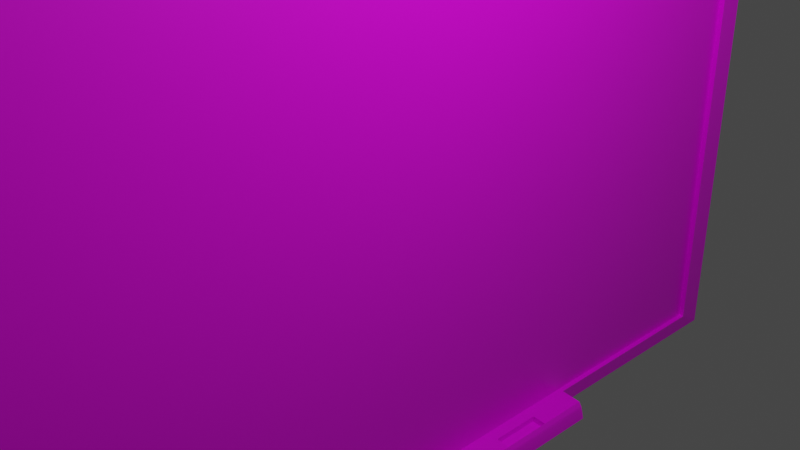 # Source: whiteBored.blend  (saved by Blender 2.80.75; exported with 4.5.12 LTS)
import bpy
from mathutils import Matrix  # noqa: F401  (used for matrix-valued properties, if any)

bpy.ops.wm.read_factory_settings(use_empty=True)
scene = bpy.context.scene
scene.name = 'Scene'

# ---- collections
col_collection = bpy.data.collections.new('Collection'); scene.collection.children.link(col_collection)

# ---- images (referenced by path relative to the original .blend; pixels are not part of the script)
import os
ASSET_DIR = os.environ.get("B2B_ASSET_DIR", "")  # directory of the original .blend (textures are referenced by path, not embedded)
HERE = os.path.dirname(os.path.abspath(__file__))  # packed textures are extracted next to this script under _unpacked/

def load_image(name, relpath, width, height, colorspace="sRGB"):
    """Load a texture the original file referenced (path relative to the .blend, or extracted next to this script)."""
    p = next((c for c in (os.path.join(HERE, relpath), os.path.join(ASSET_DIR, relpath)) if relpath and os.path.exists(c)), "")
    if p:
        img = bpy.data.images.load(p, check_existing=True)
        img.name = name
    else:  # same state as the original file: an image datablock whose file is absent (Cycles renders it pink)
        img = bpy.data.images.new(name, width, height)
        img.source = "FILE"
        img.filepath = "//" + (relpath or name)
    img.colorspace_settings.name = colorspace
    return img
img_whiteboard_jpg = load_image('whiteboard.jpg', 'whiteboard.jpg', 1024, 1024, 'sRGB')

# ---- materials (node trees are filled in below, after node groups)
mat_material = bpy.data.materials.new('Material')
mat_material.alpha_threshold = 0.0
mat_material.use_transparent_shadow = False
mat_material.line_color = (0.0, 0.0, 0.0, 1.0)

# ---- material node trees
mat_material.use_nodes = True; mat_material.node_tree.nodes.clear()
_N = mat_material.node_tree.nodes; _L = mat_material.node_tree.links
n0 = _N.new('ShaderNodeOutputMaterial'); n0.name = 'Material Output'; n0.location = (300, 300)
n1 = _N.new('ShaderNodeBsdfPrincipled'); n1.name = 'Principled BSDF'; n1.location = (10, 300)
n1.distribution = 'GGX'
n1.subsurface_method = 'BURLEY'
n1.inputs[2].default_value = 0.4
n1.inputs[3].default_value = 1.45
n1.inputs[27].default_value = (0.0, 0.0, 0.0, 1.0)
n1.inputs[28].default_value = 1.0
n2 = _N.new('ShaderNodeTexImage'); n2.name = 'Image Texture'; n2.location = (-280, 275)
n2.image = img_whiteboard_jpg
_L.new(n1.outputs[0], n0.inputs[0])
_L.new(n2.outputs[0], n1.inputs[0])
n0.is_active_output = True

# ---- world
world_world = bpy.data.worlds.new('World'); scene.world = world_world
world_world.use_nodes = True; world_world.node_tree.nodes.clear()
_N = world_world.node_tree.nodes; _L = world_world.node_tree.links
n0 = _N.new('ShaderNodeOutputWorld'); n0.name = 'World Output'; n0.location = (300, 300)
n1 = _N.new('ShaderNodeBackground'); n1.name = 'Background'; n1.location = (10, 300)
n1.inputs[0].default_value = (0.05088, 0.05088, 0.05088, 1.0)
_L.new(n1.outputs[0], n0.inputs[0])
n0.is_active_output = True
world_world.color = (0.05088, 0.05088, 0.05088)
world_world.use_sun_shadow = False
world_world.sun_shadow_jitter_overblur = 0.0

# ---- cameras
cam_camera = bpy.data.cameras.new('Camera')
cam_camera.clip_end = 100.0
cam_camera.ortho_scale = 7.314

# ---- lights
light_light = bpy.data.lights.new('Light', 'POINT')
light_light.transmission_factor = 0.0
light_light.energy = 1000.0
light_light.shadow_soft_size = 0.1
light_light.shadow_maximum_resolution = 0.006
light_light.use_absolute_resolution = True

# ---- meshes
me_cube = bpy.data.meshes.new('Cube')
me_cube.from_pydata([(1.1, 0.9376, 0.9376), (1.1, 0.9376, -0.9376), (1.1, -0.9376, 0.9376), (1.1, -0.9376, -0.9376), (-1.0, 1.0, 1.0), (-1.0, 1.0, -1.0), (-1.0, -1.0, 1.0), (-1.0, -1.0, -1.0), (1.0, 1.0, 1.0), (1.0, 1.0, -1.0), (1.0, -1.0, 1.0), (1.0, -1.0, -1.0), (0.728, 0.9376, 0.9376), (0.728, 0.9376, -0.9376), (0.728, -0.9376, 0.9376), (-1.0, 0.0, -1.0), (1.0, 0.0, 1.0), (-1.0, 0.0, 1.0), (1.0, 0.0, -1.0), (1.1, 0.0, 0.9376), (1.1, 0.0, -0.9376), (0.728, 0.0, 0.9376), (0.728, 0.0, -0.9376), (-1.0, -0.5, -1.0), (1.0, -0.5, 1.0), (1.1, -0.4688, 0.9376), (0.728, -0.4688, 0.9376), (-1.0, -0.5, 1.0), (1.0, -0.4705, -1.0), (1.1, -0.4688, -0.9376), (-1.0, 0.5, 1.0), (1.0, 0.4705, -1.0), (1.1, 0.4688, -0.9376), (0.728, 0.4688, -0.9376), (-1.0, 0.5, -1.0), (1.0, 0.5, 1.0), (1.1, 0.4688, 0.9376), (0.728, 0.4688, 0.9376), (3.036, -0.4705, -1.008), (3.036, 0.0, -1.008), (3.036, 0.4705, -1.008), (-1.0, -0.25, 1.0), (1.0, -0.2352, -1.0), (1.1, -0.2344, -0.9376), (0.728, -0.2344, -0.9376), (-1.0, -0.25, -1.0), (1.0, -0.25, 1.0), (1.1, -0.2344, 0.9376), (0.728, -0.2344, 0.9376), (3.036, -0.2352, -1.008), (-1.0, -0.3669, -1.0), (1.0, -0.3669, 1.0), (1.1, -0.344, 0.9376), (0.728, -0.344, 0.9376), (-1.0, -0.3669, 1.0), (1.0, -0.3452, -1.0), (1.1, -0.344, -0.9376), (0.728, -0.344, -0.9376), (3.036, -0.3452, -1.008), (-1.0, -0.125, 1.0), (1.0, -0.1176, -1.0), (1.1, -0.1172, -0.9376), (0.728, -0.1172, -0.9376), (3.036, -0.1176, -1.008), (-1.0, -0.125, -1.0), (1.0, -0.125, 1.0), (1.1, -0.1172, 0.9376), (0.728, -0.1172, 0.9376), (-1.0, 0.25, -1.0), (1.0, 0.25, 1.0), (1.1, 0.2344, 0.9376), (0.728, 0.2344, 0.9376), (-1.0, 0.25, 1.0), (1.0, 0.2352, -1.0), (1.1, 0.2344, -0.9376), (0.728, 0.2344, -0.9376), (3.036, 0.2352, -1.008), (-1.0, 0.125, -1.0), (1.0, 0.125, 1.0), (1.1, 0.1172, 0.9376), (0.728, 0.1172, 0.9376), (-1.0, 0.125, 1.0), (1.0, 0.1176, -1.0), (1.1, 0.1172, -0.9376), (0.728, 0.1172, -0.9376), (3.036, 0.1176, -1.008), (-1.0, 0.375, 1.0), (1.0, 0.3529, -1.0), (1.1, 0.3516, -0.9376), (0.728, 0.3516, -0.9376), (3.036, 0.3529, -1.008), (-1.0, 0.375, -1.0), (1.0, 0.375, 1.0), (1.1, 0.3516, 0.9376), (0.728, 0.3516, 0.9376), (2.018, 0.4705, -1.004), (2.018, 0.0, -1.004), (2.118, 0.4688, -0.9417), (2.018, -0.4705, -1.004), (2.118, -0.4688, -0.9417), (2.018, -0.2352, -1.004), (2.118, -0.2344, -0.9417), (2.018, -0.3452, -1.004), (2.118, -0.344, -0.9417), (2.118, -0.1172, -0.9417), (2.018, -0.1176, -1.004), (2.118, 0.2344, -0.9417), (2.018, 0.2352, -1.004), (2.018, 0.1176, -1.004), (2.118, 0.1172, -0.9417), (2.118, 0.3516, -0.9417), (2.018, 0.3529, -1.004), (2.527, 0.4705, -1.006), (2.627, 0.4688, -0.9437), (2.527, -0.4705, -1.006), (2.527, -0.2352, -1.006), (2.627, -0.2344, -0.9437), (2.527, -0.3452, -1.006), (2.627, -0.344, -0.9437), (2.627, -0.1172, -0.9437), (2.527, -0.1176, -1.006), (2.627, 0.2344, -0.9437), (2.527, 0.2352, -1.006), (2.527, 0.1176, -1.006), (2.627, 0.1172, -0.9437), (2.627, 0.3516, -0.9437), (2.527, 0.3529, -1.006), (2.527, 0.0, -1.006), (2.627, -0.4688, -0.9437), (2.627, 0.0, -0.9437), (1.509, 0.0, -1.002), (1.609, -0.4688, -0.9396), (1.609, 0.0, -0.9396), (1.509, 0.4705, -1.002), (1.609, 0.4688, -0.9396), (1.509, -0.4705, -1.002), (1.509, -0.2352, -1.002), (1.609, -0.2344, -0.9396), (1.509, -0.3452, -1.002), (1.609, -0.344, -0.9396), (1.609, -0.1172, -0.9396), (1.509, -0.1176, -1.002), (1.609, 0.2344, -0.9396), (1.509, 0.2352, -1.002), (1.509, 0.1176, -1.002), (1.609, 0.1172, -0.9396), (1.609, 0.3516, -0.9396), (1.509, 0.3529, -1.002), (2.59, 0.0, -0.9671), (2.081, 0.0, -0.965), (1.572, -0.2344, -0.963), (2.081, -0.2344, -0.965), (1.572, -0.344, -0.963), (2.081, -0.344, -0.965), (1.572, -0.1172, -0.963), (2.081, -0.1172, -0.965), (1.572, 0.2344, -0.963), (2.081, 0.2344, -0.965), (1.572, 0.1172, -0.963), (2.081, 0.1172, -0.965), (1.572, 0.3516, -0.963), (2.081, 0.3516, -0.965), (2.59, -0.2344, -0.9671), (2.59, -0.344, -0.9671), (2.59, -0.1172, -0.9671), (2.59, 0.2344, -0.9671), (2.59, 0.1172, -0.9671), (2.59, 0.3516, -0.9671), (1.572, 0.0, -0.963), (0.728, -0.9376, -0.9376), (0.728, -0.4688, -0.9376), (3.024, -0.4703, -1.004), (2.802, -0.4688, -0.9579), (2.974, -0.4697, -0.9893), (2.914, -0.4692, -0.9753), (2.854, -0.4689, -0.9642), (3.024, 0.0, -1.004), (2.802, 0.0, -0.9579), (2.974, 0.0, -0.9893), (2.914, 0.0, -0.9753), (2.854, 0.0, -0.9642), (2.802, 0.4688, -0.9579), (3.024, 0.4703, -1.004), (2.854, 0.4689, -0.9642), (2.914, 0.4692, -0.9753), (2.974, 0.4697, -0.9893), (3.024, -0.2352, -1.004), (2.802, -0.2344, -0.9579), (2.974, -0.2349, -0.9893), (2.914, -0.2346, -0.9753), (2.854, -0.2344, -0.9642), (2.802, -0.344, -0.9579), (3.024, -0.3451, -1.004), (2.854, -0.3441, -0.9642), (2.914, -0.3443, -0.9753), (2.974, -0.3447, -0.9893), (2.802, -0.1172, -0.9579), (3.024, -0.1176, -1.004), (2.854, -0.1172, -0.9642), (2.914, -0.1173, -0.9753), (2.974, -0.1174, -0.9893), (3.024, 0.2352, -1.004), (2.802, 0.2344, -0.9579), (2.974, 0.2349, -0.9893), (2.914, 0.2346, -0.9753), (2.854, 0.2344, -0.9642), (2.802, 0.1172, -0.9579), (3.024, 0.1176, -1.004), (2.854, 0.1172, -0.9642), (2.914, 0.1173, -0.9753), (2.974, 0.1174, -0.9893), (2.802, 0.3516, -0.9579), (3.024, 0.3527, -1.004), (2.854, 0.3517, -0.9642), (2.914, 0.3519, -0.9753), (2.974, 0.3523, -0.9893)], [], [(24, 27, 6, 10), (11, 10, 6, 7), (34, 30, 4, 5), (23, 28, 11, 7), (1, 0, 12, 13), (5, 4, 8, 9), (0, 1, 9, 8), (3, 2, 10, 11), (36, 0, 8, 35), (29, 3, 11, 28), (32, 1, 13, 33), (2, 3, 169, 14), (25, 2, 14, 26), (79, 19, 21, 80), (61, 20, 22, 62), (84, 80, 21, 22), (186, 192, 58, 49), (66, 19, 16, 65), (77, 82, 18, 15), (64, 59, 17, 15), (78, 81, 17, 16), (7, 6, 27, 23), (2, 25, 24, 10), (3, 29, 170, 169), (52, 25, 26, 53), (57, 53, 26, 170), (126, 112, 40, 90), (50, 55, 28, 23), (51, 54, 27, 24), (8, 4, 30, 35), (5, 9, 31, 34), (1, 32, 31, 9), (13, 12, 37, 33), (0, 36, 37, 12), (88, 32, 33, 89), (93, 36, 35, 92), (91, 86, 30, 34), (124, 129, 177, 206), (118, 128, 172, 191), (192, 171, 38, 58), (129, 119, 196, 177), (120, 127, 39, 63), (113, 125, 211, 181), (117, 115, 49, 58), (201, 207, 85, 76), (119, 116, 187, 196), (65, 59, 41, 46), (64, 60, 42, 45), (62, 67, 48, 44), (66, 47, 48, 67), (50, 54, 41, 45), (52, 47, 46, 51), (56, 43, 44, 57), (29, 56, 57, 170), (25, 52, 51, 24), (23, 27, 54, 50), (114, 117, 58, 38), (197, 186, 49, 63), (116, 118, 191, 187), (46, 41, 54, 51), (45, 42, 55, 50), (44, 48, 53, 57), (47, 52, 53, 48), (19, 66, 67, 21), (22, 21, 67, 62), (15, 18, 60, 64), (16, 17, 59, 65), (207, 176, 39, 85), (176, 197, 63, 39), (115, 120, 63, 49), (45, 41, 59, 64), (47, 66, 65, 46), (43, 61, 62, 44), (125, 121, 202, 211), (77, 81, 72, 68), (79, 70, 69, 78), (83, 74, 75, 84), (123, 122, 76, 85), (92, 86, 72, 69), (91, 87, 73, 68), (89, 94, 71, 75), (93, 70, 71, 94), (127, 123, 85, 39), (20, 83, 84, 22), (19, 79, 78, 16), (15, 17, 81, 77), (212, 201, 76, 90), (121, 124, 206, 202), (69, 72, 81, 78), (68, 73, 82, 77), (75, 71, 80, 84), (70, 79, 80, 71), (36, 93, 94, 37), (33, 37, 94, 89), (34, 31, 87, 91), (35, 30, 86, 92), (112, 113, 181, 183, 184, 185, 182, 40), (182, 212, 90, 40), (68, 72, 86, 91), (70, 93, 92, 69), (74, 88, 89, 75), (122, 126, 90, 76), (143, 147, 111, 107), (134, 146, 110, 97), (142, 145, 109, 106), (130, 144, 108, 96), (144, 143, 107, 108), (101, 137, 150, 151), (136, 141, 105, 100), (129, 124, 166, 148), (145, 132, 168, 158), (135, 138, 102, 98), (140, 137, 101, 104), (138, 136, 100, 102), (104, 119, 164, 155), (141, 130, 96, 105), (139, 131, 99, 103), (131, 135, 98, 99), (147, 133, 95, 111), (133, 134, 97, 95), (107, 111, 126, 122), (97, 110, 125, 113), (106, 109, 124, 121), (96, 108, 123, 127), (108, 107, 122, 123), (146, 142, 156, 160), (100, 105, 120, 115), (103, 118, 163, 153), (125, 110, 161, 167), (98, 102, 117, 114), (104, 101, 116, 119), (102, 100, 115, 117), (142, 106, 157, 156), (105, 96, 127, 120), (103, 99, 128, 118), (99, 98, 114, 128), (111, 95, 112, 126), (95, 97, 113, 112), (31, 32, 134, 133), (87, 31, 133, 147), (29, 28, 135, 131), (56, 29, 131, 139), (60, 18, 130, 141), (83, 20, 132, 145), (55, 42, 136, 138), (61, 43, 137, 140), (28, 55, 138, 135), (43, 56, 139, 137), (20, 61, 140, 132), (42, 60, 141, 136), (88, 74, 142, 146), (82, 73, 143, 144), (18, 82, 144, 130), (74, 83, 145, 142), (32, 88, 146, 134), (73, 87, 147, 143), (160, 156, 157, 161), (168, 154, 155, 149), (150, 152, 153, 151), (158, 168, 149, 159), (161, 157, 165, 167), (149, 155, 164, 148), (151, 153, 163, 162), (159, 149, 148, 166), (121, 125, 167, 165), (109, 145, 158, 159), (106, 121, 165, 157), (110, 146, 160, 161), (139, 103, 153, 152), (119, 129, 148, 164), (140, 104, 155, 154), (137, 139, 152, 150), (118, 116, 162, 163), (116, 101, 151, 162), (124, 109, 159, 166), (132, 140, 154, 168), (170, 26, 14, 169), (197, 176, 178, 200), (200, 178, 179, 199), (199, 179, 180, 198), (198, 180, 177, 196), (212, 182, 185, 215), (215, 185, 184, 214), (214, 184, 183, 213), (213, 183, 181, 211), (192, 186, 188, 195), (195, 188, 189, 194), (194, 189, 190, 193), (193, 190, 187, 191), (171, 192, 195, 173), (173, 195, 194, 174), (174, 194, 193, 175), (175, 193, 191, 172), (186, 197, 200, 188), (188, 200, 199, 189), (189, 199, 198, 190), (190, 198, 196, 187), (207, 201, 203, 210), (210, 203, 204, 209), (209, 204, 205, 208), (208, 205, 202, 206), (176, 207, 210, 178), (178, 210, 209, 179), (179, 209, 208, 180), (180, 208, 206, 177), (201, 212, 215, 203), (203, 215, 214, 204), (204, 214, 213, 205), (205, 213, 211, 202), (128, 114, 38, 171, 173, 174, 175, 172)])
_uv = me_cube.uv_layers.new(name='UVMap')
_uv.uv.foreach_set('vector', [0.4836, 0.1962, 0.4836, 0.08385, 0.4979, 0.08385, 0.4979, 0.1962, 0.4979, 0.1962, 0.4979, 0.08385, 0.5552, 0.08385, 0.5552, 0.1962, 0.4131, 0.1666, 0.5821, 0.1666, 0.5821, 0.2089, 0.4131, 0.2089, 0.6555, 0.1962, 0.6555, 0.08385, 0.6698, 0.08385, 0.6698, 0.1962, 0.1328, 0.5078, 0.3672, 0.5078, 0.3672, 0.5078, 0.1328, 0.5078, 0.5597, 0.1745, 0.5597, 0.06224, 0.617, 0.06224, 0.617, 0.1745, 0.5556, 0.08899, 0.5556, 0.1943, 0.5538, 0.1978, 0.5538, 0.08548, 0.6093, 0.1943, 0.6093, 0.08899, 0.6111, 0.08548, 0.6111, 0.1978, 0.5705, 0.1997, 0.5556, 0.08899, 0.5538, 0.08548, 0.5696, 0.1962, 0.5959, 0.1943, 0.6093, 0.1943, 0.6111, 0.1978, 0.5968, 0.1978, 0.1328, 0.5664, 0.1328, 0.5078, 0.1328, 0.5078, 0.1328, 0.5664, 0.3672, 0.7422, 0.1328, 0.7422, 0.1328, 0.7422, 0.3672, 0.7422, 0.3672, 0.6836, 0.3672, 0.7422, 0.3672, 0.7422, 0.3672, 0.6836, 0.3672, 0.6104, 0.3672, 0.625, 0.3672, 0.625, 0.3672, 0.6104, 0.5858, 0.1943, 0.5825, 0.1943, 0.5825, 0.1943, 0.5858, 0.1943, 0.1328, 0.6104, 0.3672, 0.6104, 0.3672, 0.625, 0.1328, 0.625, 0.5896, 0.1974, 0.5929, 0.1974, 0.593, 0.1978, 0.5896, 0.1978, 0.5872, 0.1997, 0.5839, 0.1997, 0.5839, 0.1962, 0.5875, 0.1962, 0.6376, 0.1962, 0.6376, 0.08385, 0.6412, 0.08385, 0.6412, 0.1962, 0.4131, 0.1138, 0.5821, 0.1138, 0.5821, 0.1244, 0.4131, 0.1244, 0.4657, 0.1962, 0.4657, 0.08385, 0.4693, 0.08385, 0.4693, 0.1962, 0.4131, 0.0399, 0.5821, 0.0399, 0.5821, 0.08215, 0.4131, 0.08215, 0.6093, 0.08899, 0.5973, 0.1997, 0.5982, 0.1962, 0.6111, 0.08548, 0.6093, 0.1943, 0.5959, 0.1943, 0.5959, 0.1943, 0.6093, 0.1943, 0.3672, 0.668, 0.3672, 0.6836, 0.3672, 0.6836, 0.3672, 0.668, 0.1328, 0.668, 0.3672, 0.668, 0.3672, 0.6836, 0.1328, 0.6836, 0.6304, 0.08385, 0.6269, 0.08385, 0.6269, 0.08385, 0.6304, 0.08385, 0.6517, 0.1962, 0.6517, 0.08385, 0.6555, 0.08385, 0.6555, 0.1962, 0.4798, 0.1962, 0.4798, 0.08385, 0.4836, 0.08385, 0.4836, 0.1962, 0.4406, 0.1962, 0.4406, 0.08385, 0.455, 0.08385, 0.455, 0.1962, 0.6125, 0.1962, 0.617, 0.1745, 0.6269, 0.08385, 0.6269, 0.1962, 0.5556, 0.1943, 0.569, 0.1943, 0.5681, 0.1978, 0.5538, 0.1978, 0.1328, 0.5078, 0.3672, 0.5078, 0.3672, 0.5664, 0.1328, 0.5664, 0.3672, 0.5078, 0.3672, 0.5664, 0.3672, 0.5664, 0.3672, 0.5078, 0.5724, 0.1943, 0.569, 0.1943, 0.569, 0.1943, 0.5724, 0.1943, 0.5738, 0.1997, 0.5705, 0.1997, 0.5696, 0.1962, 0.5731, 0.1962, 0.4131, 0.1561, 0.5821, 0.1561, 0.5821, 0.1666, 0.4131, 0.1666, 0.5791, 0.1943, 0.5825, 0.1943, 0.5825, 0.1943, 0.5791, 0.1943, 0.5923, 0.1943, 0.5959, 0.1943, 0.5959, 0.1943, 0.5923, 0.1943, 0.5929, 0.1974, 0.5967, 0.1974, 0.5968, 0.1978, 0.593, 0.1978, 0.5825, 0.1943, 0.5858, 0.1943, 0.5858, 0.1943, 0.5825, 0.1943, 0.6448, 0.08385, 0.6412, 0.08385, 0.6412, 0.08385, 0.6448, 0.08385, 0.569, 0.1943, 0.5724, 0.1943, 0.5724, 0.1943, 0.569, 0.1943, 0.6517, 0.08385, 0.6483, 0.08385, 0.6483, 0.08385, 0.6517, 0.08385, 0.5753, 0.1974, 0.5789, 0.1974, 0.5789, 0.1978, 0.5753, 0.1978, 0.5858, 0.1943, 0.5892, 0.1943, 0.5892, 0.1943, 0.5858, 0.1943, 0.4729, 0.1962, 0.4729, 0.08385, 0.4765, 0.08385, 0.4765, 0.1962, 0.6448, 0.1962, 0.6448, 0.08385, 0.6483, 0.08385, 0.6483, 0.1962, 0.1328, 0.6396, 0.3672, 0.6396, 0.3672, 0.6543, 0.1328, 0.6543, 0.3672, 0.6396, 0.3672, 0.6543, 0.3672, 0.6543, 0.3672, 0.6396, 0.4131, 0.09339, 0.5821, 0.09339, 0.5821, 0.1033, 0.4131, 0.1033, 0.5937, 0.1997, 0.5906, 0.1997, 0.591, 0.1962, 0.5944, 0.1962, 0.5923, 0.1943, 0.5892, 0.1943, 0.5892, 0.1943, 0.5923, 0.1943, 0.5959, 0.1943, 0.5923, 0.1943, 0.5923, 0.1943, 0.5959, 0.1943, 0.5973, 0.1997, 0.5937, 0.1997, 0.5944, 0.1962, 0.5982, 0.1962, 0.4131, 0.08215, 0.5821, 0.08215, 0.5821, 0.09339, 0.4131, 0.09339, 0.6555, 0.08385, 0.6517, 0.08385, 0.6517, 0.08385, 0.6555, 0.08385, 0.586, 0.1974, 0.5896, 0.1974, 0.5896, 0.1978, 0.586, 0.1978, 0.5892, 0.1943, 0.5923, 0.1943, 0.5923, 0.1943, 0.5892, 0.1943, 0.4765, 0.1962, 0.4765, 0.08385, 0.4798, 0.08385, 0.4798, 0.1962, 0.6483, 0.1962, 0.6483, 0.08385, 0.6517, 0.08385, 0.6517, 0.1962, 0.1328, 0.6543, 0.3672, 0.6543, 0.3672, 0.668, 0.1328, 0.668, 0.3672, 0.6543, 0.3672, 0.668, 0.3672, 0.668, 0.3672, 0.6543, 0.3672, 0.625, 0.3672, 0.6396, 0.3672, 0.6396, 0.3672, 0.625, 0.1328, 0.625, 0.3672, 0.625, 0.3672, 0.6396, 0.1328, 0.6396, 0.6412, 0.1962, 0.6412, 0.08385, 0.6448, 0.08385, 0.6448, 0.1962, 0.4693, 0.1962, 0.4693, 0.08385, 0.4729, 0.08385, 0.4729, 0.1962, 0.5789, 0.1974, 0.5825, 0.1974, 0.5825, 0.1978, 0.5789, 0.1978, 0.5825, 0.1974, 0.586, 0.1974, 0.586, 0.1978, 0.5825, 0.1978, 0.6483, 0.08385, 0.6448, 0.08385, 0.6448, 0.08385, 0.6483, 0.08385, 0.4131, 0.1033, 0.5821, 0.1033, 0.5821, 0.1138, 0.4131, 0.1138, 0.5906, 0.1997, 0.5872, 0.1997, 0.5875, 0.1962, 0.591, 0.1962, 0.5892, 0.1943, 0.5858, 0.1943, 0.5858, 0.1943, 0.5892, 0.1943, 0.5724, 0.1943, 0.5757, 0.1943, 0.5757, 0.1943, 0.5724, 0.1943, 0.4131, 0.135, 0.5821, 0.135, 0.5821, 0.1455, 0.4131, 0.1455, 0.5805, 0.1997, 0.5772, 0.1997, 0.5767, 0.1962, 0.5803, 0.1962, 0.5791, 0.1943, 0.5757, 0.1943, 0.5757, 0.1943, 0.5791, 0.1943, 0.6376, 0.08385, 0.634, 0.08385, 0.634, 0.08385, 0.6376, 0.08385, 0.4585, 0.1962, 0.4585, 0.08385, 0.4621, 0.08385, 0.4621, 0.1962, 0.6304, 0.1962, 0.6304, 0.08385, 0.634, 0.08385, 0.634, 0.1962, 0.1328, 0.5811, 0.3672, 0.5811, 0.3672, 0.5957, 0.1328, 0.5957, 0.3672, 0.5811, 0.3672, 0.5957, 0.3672, 0.5957, 0.3672, 0.5811, 0.6412, 0.08385, 0.6376, 0.08385, 0.6376, 0.08385, 0.6412, 0.08385, 0.5825, 0.1943, 0.5791, 0.1943, 0.5791, 0.1943, 0.5825, 0.1943, 0.5839, 0.1997, 0.5805, 0.1997, 0.5803, 0.1962, 0.5839, 0.1962, 0.4131, 0.1244, 0.5821, 0.1244, 0.5821, 0.135, 0.4131, 0.135, 0.5718, 0.1974, 0.5753, 0.1974, 0.5753, 0.1978, 0.5717, 0.1978, 0.5757, 0.1943, 0.5791, 0.1943, 0.5791, 0.1943, 0.5757, 0.1943, 0.4621, 0.1962, 0.4621, 0.08385, 0.4657, 0.08385, 0.4657, 0.1962, 0.634, 0.1962, 0.634, 0.08385, 0.6376, 0.08385, 0.6376, 0.1962, 0.1328, 0.5957, 0.3672, 0.5957, 0.3672, 0.6104, 0.1328, 0.6104, 0.3672, 0.5957, 0.3672, 0.6104, 0.3672, 0.6104, 0.3672, 0.5957, 0.3672, 0.5664, 0.3672, 0.5811, 0.3672, 0.5811, 0.3672, 0.5664, 0.1328, 0.5664, 0.3672, 0.5664, 0.3672, 0.5811, 0.1328, 0.5811, 0.6269, 0.1962, 0.6269, 0.08385, 0.6304, 0.08385, 0.6304, 0.1962, 0.455, 0.1962, 0.455, 0.08385, 0.4585, 0.08385, 0.4585, 0.1962, 0.5681, 0.1978, 0.569, 0.1943, 0.569, 0.1943, 0.569, 0.1943, 0.569, 0.1945, 0.5686, 0.1961, 0.5682, 0.1974, 0.5681, 0.1978, 0.5682, 0.1974, 0.5718, 0.1974, 0.5717, 0.1978, 0.5681, 0.1978, 0.4131, 0.1455, 0.5821, 0.1455, 0.5821, 0.1561, 0.4131, 0.1561, 0.5772, 0.1997, 0.5738, 0.1997, 0.5731, 0.1962, 0.5767, 0.1962, 0.5757, 0.1943, 0.5724, 0.1943, 0.5724, 0.1943, 0.5757, 0.1943, 0.634, 0.08385, 0.6304, 0.08385, 0.6304, 0.08385, 0.634, 0.08385, 0.634, 0.08385, 0.6304, 0.08385, 0.6304, 0.08385, 0.634, 0.08385, 0.569, 0.1943, 0.5724, 0.1943, 0.5724, 0.1943, 0.569, 0.1943, 0.5757, 0.1943, 0.5791, 0.1943, 0.5791, 0.1943, 0.5757, 0.1943, 0.6412, 0.08385, 0.6376, 0.08385, 0.6376, 0.08385, 0.6412, 0.08385, 0.6376, 0.08385, 0.634, 0.08385, 0.634, 0.08385, 0.6376, 0.08385, 0.5892, 0.1943, 0.5892, 0.1943, 0.5892, 0.1943, 0.5892, 0.1943, 0.6483, 0.08385, 0.6448, 0.08385, 0.6448, 0.08385, 0.6483, 0.08385, 0.1328, 0.625, 0.1328, 0.6104, 0.1328, 0.6104, 0.1328, 0.625, 0.5791, 0.1943, 0.5825, 0.1943, 0.5825, 0.1943, 0.5791, 0.1943, 0.6555, 0.08385, 0.6517, 0.08385, 0.6517, 0.08385, 0.6555, 0.08385, 0.5858, 0.1943, 0.5892, 0.1943, 0.5892, 0.1943, 0.5858, 0.1943, 0.6517, 0.08385, 0.6483, 0.08385, 0.6483, 0.08385, 0.6517, 0.08385, 0.5858, 0.1943, 0.5858, 0.1943, 0.5858, 0.1943, 0.5858, 0.1943, 0.6448, 0.08385, 0.6412, 0.08385, 0.6412, 0.08385, 0.6448, 0.08385, 0.5923, 0.1943, 0.5959, 0.1943, 0.5959, 0.1943, 0.5923, 0.1943, 0.5959, 0.1943, 0.5968, 0.1978, 0.5968, 0.1978, 0.5959, 0.1943, 0.6304, 0.08385, 0.6269, 0.08385, 0.6269, 0.08385, 0.6304, 0.08385, 0.5681, 0.1978, 0.569, 0.1943, 0.569, 0.1943, 0.5681, 0.1978, 0.634, 0.08385, 0.6304, 0.08385, 0.6304, 0.08385, 0.634, 0.08385, 0.569, 0.1943, 0.5724, 0.1943, 0.5724, 0.1943, 0.569, 0.1943, 0.5757, 0.1943, 0.5791, 0.1943, 0.5791, 0.1943, 0.5757, 0.1943, 0.6412, 0.08385, 0.6376, 0.08385, 0.6376, 0.08385, 0.6412, 0.08385, 0.6376, 0.08385, 0.634, 0.08385, 0.634, 0.08385, 0.6376, 0.08385, 0.5724, 0.1943, 0.5757, 0.1943, 0.5757, 0.1943, 0.5724, 0.1943, 0.6483, 0.08385, 0.6448, 0.08385, 0.6448, 0.08385, 0.6483, 0.08385, 0.5923, 0.1943, 0.5923, 0.1943, 0.5923, 0.1943, 0.5923, 0.1943, 0.5724, 0.1943, 0.5724, 0.1943, 0.5724, 0.1943, 0.5724, 0.1943, 0.6555, 0.08385, 0.6517, 0.08385, 0.6517, 0.08385, 0.6555, 0.08385, 0.5858, 0.1943, 0.5892, 0.1943, 0.5892, 0.1943, 0.5858, 0.1943, 0.6517, 0.08385, 0.6483, 0.08385, 0.6483, 0.08385, 0.6517, 0.08385, 0.1328, 0.5957, 0.1328, 0.5957, 0.1328, 0.5957, 0.1328, 0.5957, 0.6448, 0.08385, 0.6412, 0.08385, 0.6412, 0.08385, 0.6448, 0.08385, 0.5923, 0.1943, 0.5959, 0.1943, 0.5959, 0.1943, 0.5923, 0.1943, 0.5959, 0.1943, 0.5968, 0.1978, 0.5968, 0.1978, 0.5959, 0.1943, 0.6304, 0.08385, 0.6269, 0.08385, 0.6269, 0.08385, 0.6304, 0.08385, 0.5681, 0.1978, 0.569, 0.1943, 0.569, 0.1943, 0.5681, 0.1978, 0.5681, 0.1978, 0.569, 0.1943, 0.569, 0.1943, 0.5681, 0.1978, 0.6304, 0.08385, 0.6269, 0.08385, 0.6269, 0.08385, 0.6304, 0.08385, 0.5959, 0.1943, 0.5968, 0.1978, 0.5968, 0.1978, 0.5959, 0.1943, 0.5923, 0.1943, 0.5959, 0.1943, 0.5959, 0.1943, 0.5923, 0.1943, 0.6448, 0.08385, 0.6412, 0.08385, 0.6412, 0.08385, 0.6448, 0.08385, 0.5791, 0.1943, 0.5825, 0.1943, 0.5825, 0.1943, 0.5791, 0.1943, 0.6517, 0.08385, 0.6483, 0.08385, 0.6483, 0.08385, 0.6517, 0.08385, 0.5858, 0.1943, 0.5892, 0.1943, 0.5892, 0.1943, 0.5858, 0.1943, 0.6555, 0.08385, 0.6517, 0.08385, 0.6517, 0.08385, 0.6555, 0.08385, 0.5892, 0.1943, 0.5923, 0.1943, 0.5923, 0.1943, 0.5892, 0.1943, 0.5825, 0.1943, 0.5858, 0.1943, 0.5858, 0.1943, 0.5825, 0.1943, 0.6483, 0.08385, 0.6448, 0.08385, 0.6448, 0.08385, 0.6483, 0.08385, 0.5724, 0.1943, 0.5757, 0.1943, 0.5757, 0.1943, 0.5724, 0.1943, 0.6376, 0.08385, 0.634, 0.08385, 0.634, 0.08385, 0.6376, 0.08385, 0.6412, 0.08385, 0.6376, 0.08385, 0.6376, 0.08385, 0.6412, 0.08385, 0.5757, 0.1943, 0.5791, 0.1943, 0.5791, 0.1943, 0.5757, 0.1943, 0.569, 0.1943, 0.5724, 0.1943, 0.5724, 0.1943, 0.569, 0.1943, 0.634, 0.08385, 0.6304, 0.08385, 0.6304, 0.08385, 0.634, 0.08385, 0.5724, 0.1943, 0.5757, 0.1943, 0.5757, 0.1943, 0.5724, 0.1943, 0.5825, 0.1943, 0.5858, 0.1943, 0.5858, 0.1943, 0.5825, 0.1943, 0.5892, 0.1943, 0.5923, 0.1943, 0.5923, 0.1943, 0.5892, 0.1943, 0.5791, 0.1943, 0.5825, 0.1943, 0.5825, 0.1943, 0.5791, 0.1943, 0.5724, 0.1943, 0.5757, 0.1943, 0.5757, 0.1943, 0.5724, 0.1943, 0.1328, 0.625, 0.1328, 0.6396, 0.1328, 0.6396, 0.1328, 0.625, 0.1328, 0.6543, 0.1328, 0.668, 0.1328, 0.668, 0.1328, 0.6543, 0.1328, 0.6104, 0.1328, 0.625, 0.1328, 0.625, 0.1328, 0.6104, 0.5757, 0.1943, 0.5724, 0.1943, 0.5724, 0.1943, 0.5757, 0.1943, 0.5791, 0.1943, 0.5791, 0.1943, 0.5791, 0.1943, 0.5791, 0.1943, 0.5757, 0.1943, 0.5757, 0.1943, 0.5757, 0.1943, 0.5757, 0.1943, 0.5724, 0.1943, 0.5724, 0.1943, 0.5724, 0.1943, 0.5724, 0.1943, 0.5923, 0.1943, 0.5923, 0.1943, 0.5923, 0.1943, 0.5923, 0.1943, 0.1328, 0.6396, 0.1328, 0.625, 0.1328, 0.625, 0.1328, 0.6396, 0.5858, 0.1943, 0.5858, 0.1943, 0.5858, 0.1943, 0.5858, 0.1943, 0.5892, 0.1943, 0.5923, 0.1943, 0.5923, 0.1943, 0.5892, 0.1943, 0.1328, 0.668, 0.1328, 0.6543, 0.1328, 0.6543, 0.1328, 0.668, 0.5892, 0.1943, 0.5892, 0.1943, 0.5892, 0.1943, 0.5892, 0.1943, 0.5791, 0.1943, 0.5791, 0.1943, 0.5791, 0.1943, 0.5791, 0.1943, 0.5825, 0.1943, 0.5858, 0.1943, 0.5858, 0.1943, 0.5825, 0.1943, 0.1328, 0.6836, 0.3672, 0.6836, 0.3672, 0.7422, 0.1328, 0.7422, 0.586, 0.1974, 0.5825, 0.1974, 0.5825, 0.196, 0.5859, 0.196, 0.5859, 0.196, 0.5825, 0.196, 0.5825, 0.1943, 0.5858, 0.1943, 0.5858, 0.1943, 0.5825, 0.1943, 0.5825, 0.1943, 0.5858, 0.1943, 0.5858, 0.1943, 0.5825, 0.1943, 0.5825, 0.1943, 0.5858, 0.1943, 0.5718, 0.1974, 0.5682, 0.1974, 0.5686, 0.1961, 0.5721, 0.196, 0.5721, 0.196, 0.5686, 0.1961, 0.569, 0.1945, 0.5724, 0.1943, 0.5724, 0.1943, 0.569, 0.1945, 0.569, 0.1943, 0.5724, 0.1943, 0.5724, 0.1943, 0.569, 0.1943, 0.569, 0.1943, 0.5724, 0.1943, 0.5929, 0.1974, 0.5896, 0.1974, 0.5894, 0.196, 0.5926, 0.196, 0.5926, 0.196, 0.5894, 0.196, 0.5892, 0.1943, 0.5923, 0.1943, 0.5923, 0.1943, 0.5892, 0.1943, 0.5892, 0.1943, 0.5923, 0.1943, 0.5923, 0.1943, 0.5892, 0.1943, 0.5892, 0.1943, 0.5923, 0.1943, 0.5967, 0.1974, 0.5929, 0.1974, 0.5926, 0.196, 0.5963, 0.1961, 0.5963, 0.1961, 0.5926, 0.196, 0.5923, 0.1943, 0.5959, 0.1945, 0.5959, 0.1945, 0.5923, 0.1943, 0.5923, 0.1943, 0.5959, 0.1943, 0.5959, 0.1943, 0.5923, 0.1943, 0.5923, 0.1943, 0.5959, 0.1943, 0.5896, 0.1974, 0.586, 0.1974, 0.5859, 0.196, 0.5894, 0.196, 0.5894, 0.196, 0.5859, 0.196, 0.5858, 0.1943, 0.5892, 0.1943, 0.5892, 0.1943, 0.5858, 0.1943, 0.5858, 0.1943, 0.5892, 0.1943, 0.5892, 0.1943, 0.5858, 0.1943, 0.5858, 0.1943, 0.5892, 0.1943, 0.5789, 0.1974, 0.5753, 0.1974, 0.5755, 0.196, 0.579, 0.196, 0.579, 0.196, 0.5755, 0.196, 0.5757, 0.1943, 0.5791, 0.1943, 0.5791, 0.1943, 0.5757, 0.1943, 0.5757, 0.1943, 0.5791, 0.1943, 0.5791, 0.1943, 0.5757, 0.1943, 0.5757, 0.1943, 0.5791, 0.1943, 0.5825, 0.1974, 0.5789, 0.1974, 0.579, 0.196, 0.5825, 0.196, 0.5825, 0.196, 0.579, 0.196, 0.5791, 0.1943, 0.5825, 0.1943, 0.5825, 0.1943, 0.5791, 0.1943, 0.5791, 0.1943, 0.5825, 0.1943, 0.5825, 0.1943, 0.5791, 0.1943, 0.5791, 0.1943, 0.5825, 0.1943, 0.5753, 0.1974, 0.5718, 0.1974, 0.5721, 0.196, 0.5755, 0.196, 0.5755, 0.196, 0.5721, 0.196, 0.5724, 0.1943, 0.5757, 0.1943, 0.5757, 0.1943, 0.5724, 0.1943, 0.5724, 0.1943, 0.5757, 0.1943, 0.5757, 0.1943, 0.5724, 0.1943, 0.5724, 0.1943, 0.5757, 0.1943, 0.5959, 0.1943, 0.5968, 0.1978, 0.5968, 0.1978, 0.5967, 0.1974, 0.5963, 0.1961, 0.5959, 0.1945, 0.5959, 0.1943, 0.5959, 0.1943])
me_cube.materials.append(mat_material)
me_cube.use_remesh_preserve_volume = False
me_cube.use_remesh_preserve_attributes = False
me_cube.use_mirror_vertex_groups = False
me_cube.update()

# ---- objects
ob_cube = bpy.data.objects.new('Cube', me_cube)
ob_light = bpy.data.objects.new('Light', light_light)
ob_camera = bpy.data.objects.new('Camera', cam_camera)

# ---- transforms, parenting, visibility, modifiers, constraints
ob_cube.location = (0.0, 0.0, 0.0)
ob_cube.scale = (0.1769, 5.761, 3.526)
ob_cube.lock_rotations_4d = False
ob_cube.empty_display_type = 'ARROWS'
ob_cube.lineart.crease_threshold = 0.0
ob_light.location = (4.076, 1.005, 5.904)
ob_light.rotation_euler = (0.6503, 0.05522, 1.866)
ob_light.lock_rotations_4d = False
ob_light.empty_display_type = 'ARROWS'
ob_light.color = (0.0, 0.0, 0.0, 0.0)
ob_light.lineart.crease_threshold = 0.0
ob_camera.location = (7.359, -6.926, 4.958)
ob_camera.rotation_euler = (1.109, 0.0, 0.8149)
ob_camera.lock_rotations_4d = False
ob_camera.empty_display_type = 'ARROWS'
ob_camera.color = (0.0, 0.0, 0.0, 0.0)
ob_camera.display_type = 'WIRE'
ob_camera.lineart.crease_threshold = 0.0

# ---- collection membership
col_collection.objects.link(ob_cube)
col_collection.objects.link(ob_light)
col_collection.objects.link(ob_camera)

# ---- scene / render settings (as saved in the file)
scene.camera = ob_camera
scene.frame_start = 1; scene.frame_end = 250; scene.frame_set(1)
scene.render.engine = 'BLENDER_EEVEE_NEXT'
scene.cycles.use_denoising = False
scene.cycles.samples = 128
scene.cycles.sampling_pattern = 'TABULATED_SOBOL'
scene.cycles.use_adaptive_sampling = False
scene.cycles.use_light_tree = False
scene.view_settings.view_transform = 'Filmic'
bpy.context.view_layer.update()
